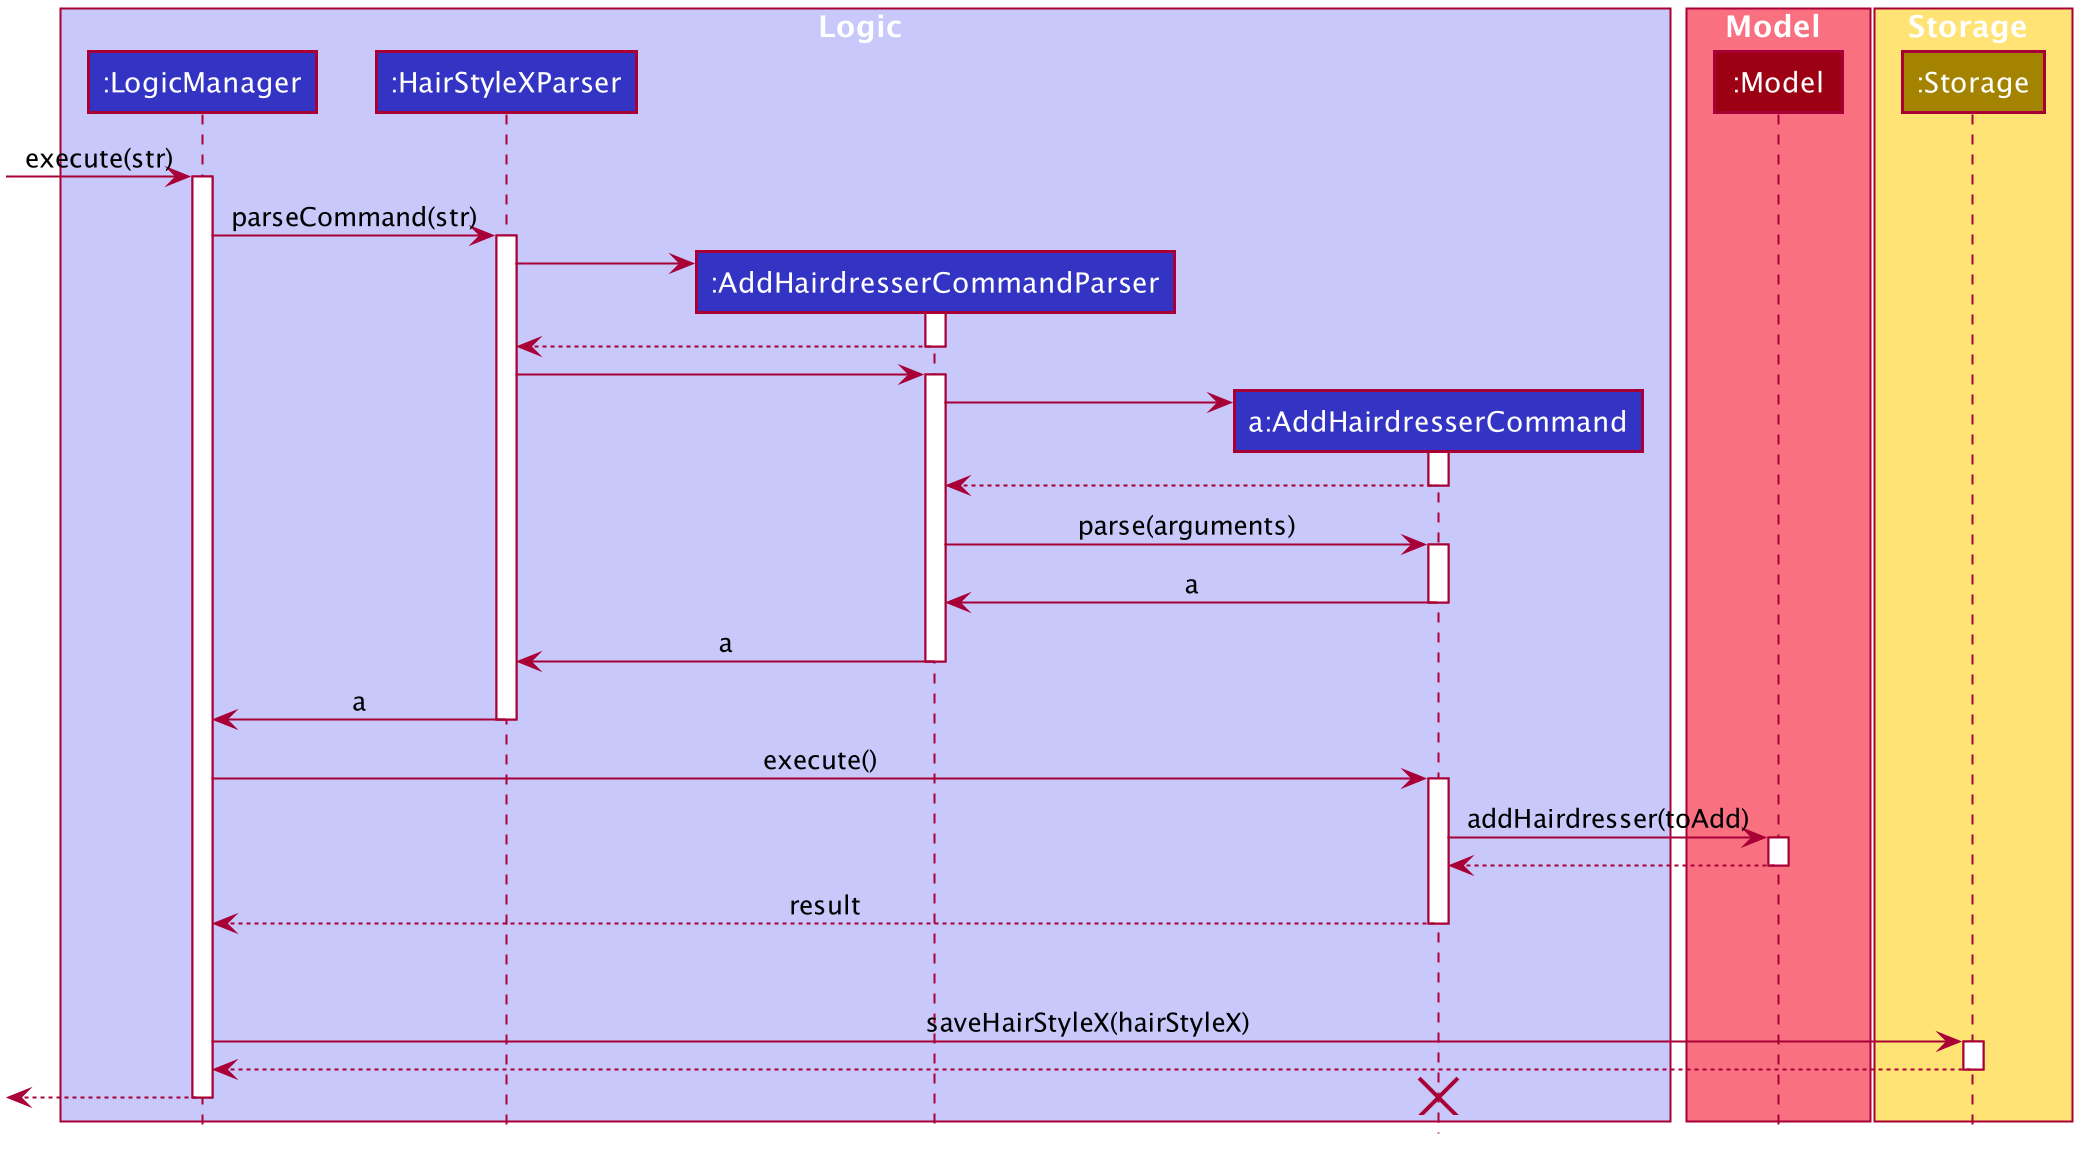

The diagram above was rendered by PlantUML. Its source (embedded in the PNG):
@startuml








skinparam BackgroundColor #FFFFFFF

skinparam Shadowing false

skinparam Class {
    FontColor #FFFFFF
    BorderThickness 1
    BorderColor #FFFFFF
    StereotypeFontColor #FFFFFF
    FontName Arial
}

skinparam Actor {
    BorderColor #000000
    Color #000000
    FontName Arial
}

skinparam Sequence {
    MessageAlign center
    BoxFontSize 15
    BoxPadding 0
    BoxFontColor #FFFFFF
    FontName Arial
}

skinparam Participant {
    FontColor #FFFFFFF
    Padding 20
}

skinparam MinClassWidth 50
skinparam ParticipantPadding 10
skinparam Shadowing false
skinparam DefaultTextAlignment center
skinparam packageStyle Rectangle

hide footbox
hide members
hide circle

box Logic #C8C8FA
participant ":LogicManager" as LogicManager #3333C4
participant ":HairStyleXParser" as HairStyleXParser #3333C4
participant ":AddHairdresserCommandParser" as AddHairdresserCommandParser #3333C4
participant "a:AddHairdresserCommand" as AddHairdresserCommand #3333C4
end box

box Model #F97181
participant ":Model" as Model #9D0012
end box

box Storage #FFE374
participant ":Storage" as Storage #A38300
end box

[-> LogicManager : execute(str)
activate LogicManager

LogicManager -> HairStyleXParser : parseCommand(str)
activate HairStyleXParser

create AddHairdresserCommandParser
HairStyleXParser -> AddHairdresserCommandParser
activate AddHairdresserCommandParser

AddHairdresserCommandParser --> HairStyleXParser
deactivate AddHairdresserCommandParser

HairStyleXParser -> AddHairdresserCommandParser
activate AddHairdresserCommandParser
create AddHairdresserCommand
AddHairdresserCommandParser -> AddHairdresserCommand
activate AddHairdresserCommand

AddHairdresserCommand --> AddHairdresserCommandParser
deactivate AddHairdresserCommand

AddHairdresserCommandParser -> AddHairdresserCommand : parse(arguments)
activate AddHairdresserCommand

AddHairdresserCommand -> AddHairdresserCommandParser : a
deactivate AddHairdresserCommand

AddHairdresserCommandParser -> HairStyleXParser : a
deactivate AddHairdresserCommandParser

HairStyleXParser -> LogicManager : a
deactivate HairStyleXParser

LogicManager -> AddHairdresserCommand : execute()
activate AddHairdresserCommand

AddHairdresserCommand -> Model : addHairdresser(toAdd)
activate Model

Model --> AddHairdresserCommand
deactivate Model

AddHairdresserCommand --> LogicManager : result
deactivate AddHairdresserCommand
AddHairdresserCommand -[hidden]-> LogicManager : result

LogicManager -> Storage : saveHairStyleX(hairStyleX)
activate Storage

Storage --> LogicManager
deactivate Storage

[<--LogicManager

destroy AddHairdresserCommand

deactivate LogicManager
@enduml